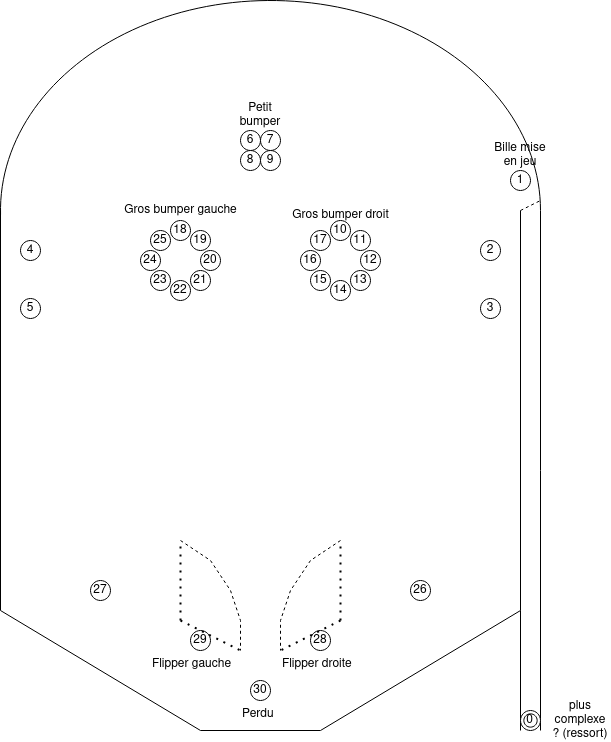

The diagram above was exported from draw.io. Its source (the exported page's mxGraphModel, read from the mxfile embedded in the PNG):
<mxGraphModel grid="1" page="1" gridSize="10" guides="1" tooltips="1" connect="1" arrows="1" fold="1" pageScale="1" pageWidth="827" pageHeight="1169" math="0" shadow="0">
  <root>
    <mxCell id="XLFaoNDkUc68l7FKxPaa-0" />
    <mxCell id="XLFaoNDkUc68l7FKxPaa-1" parent="XLFaoNDkUc68l7FKxPaa-0" />
    <mxCell id="XLFaoNDkUc68l7FKxPaa-11" value="" style="ellipse;whiteSpace=wrap;html=1;aspect=fixed;" parent="XLFaoNDkUc68l7FKxPaa-1" vertex="1">
      <mxGeometry x="360" y="320" width="20" height="20" as="geometry" />
    </mxCell>
    <mxCell id="XLFaoNDkUc68l7FKxPaa-12" value="" style="ellipse;whiteSpace=wrap;html=1;aspect=fixed;" parent="XLFaoNDkUc68l7FKxPaa-1" vertex="1">
      <mxGeometry x="380" y="320" width="20" height="20" as="geometry" />
    </mxCell>
    <mxCell id="XLFaoNDkUc68l7FKxPaa-13" value="" style="ellipse;whiteSpace=wrap;html=1;aspect=fixed;" parent="XLFaoNDkUc68l7FKxPaa-1" vertex="1">
      <mxGeometry x="380" y="340" width="20" height="20" as="geometry" />
    </mxCell>
    <mxCell id="XLFaoNDkUc68l7FKxPaa-14" value="" style="ellipse;whiteSpace=wrap;html=1;aspect=fixed;" parent="XLFaoNDkUc68l7FKxPaa-1" vertex="1">
      <mxGeometry x="360" y="340" width="20" height="20" as="geometry" />
    </mxCell>
    <mxCell id="XLFaoNDkUc68l7FKxPaa-15" value="" style="ellipse;whiteSpace=wrap;html=1;aspect=fixed;" parent="XLFaoNDkUc68l7FKxPaa-1" vertex="1">
      <mxGeometry x="450" y="410" width="20" height="20" as="geometry" />
    </mxCell>
    <mxCell id="XLFaoNDkUc68l7FKxPaa-16" value="" style="ellipse;whiteSpace=wrap;html=1;aspect=fixed;" parent="XLFaoNDkUc68l7FKxPaa-1" vertex="1">
      <mxGeometry x="420" y="440" width="20" height="20" as="geometry" />
    </mxCell>
    <mxCell id="XLFaoNDkUc68l7FKxPaa-17" value="" style="ellipse;whiteSpace=wrap;html=1;aspect=fixed;" parent="XLFaoNDkUc68l7FKxPaa-1" vertex="1">
      <mxGeometry x="430" y="420" width="20" height="20" as="geometry" />
    </mxCell>
    <mxCell id="XLFaoNDkUc68l7FKxPaa-18" value="" style="ellipse;whiteSpace=wrap;html=1;aspect=fixed;" parent="XLFaoNDkUc68l7FKxPaa-1" vertex="1">
      <mxGeometry x="480" y="440" width="20" height="20" as="geometry" />
    </mxCell>
    <mxCell id="XLFaoNDkUc68l7FKxPaa-19" value="" style="ellipse;whiteSpace=wrap;html=1;aspect=fixed;" parent="XLFaoNDkUc68l7FKxPaa-1" vertex="1">
      <mxGeometry x="470" y="420" width="20" height="20" as="geometry" />
    </mxCell>
    <mxCell id="XLFaoNDkUc68l7FKxPaa-20" value="" style="ellipse;whiteSpace=wrap;html=1;aspect=fixed;" parent="XLFaoNDkUc68l7FKxPaa-1" vertex="1">
      <mxGeometry x="450" y="470" width="20" height="20" as="geometry" />
    </mxCell>
    <mxCell id="XLFaoNDkUc68l7FKxPaa-21" value="" style="ellipse;whiteSpace=wrap;html=1;aspect=fixed;" parent="XLFaoNDkUc68l7FKxPaa-1" vertex="1">
      <mxGeometry x="470" y="460" width="20" height="20" as="geometry" />
    </mxCell>
    <mxCell id="XLFaoNDkUc68l7FKxPaa-22" value="" style="ellipse;whiteSpace=wrap;html=1;aspect=fixed;" parent="XLFaoNDkUc68l7FKxPaa-1" vertex="1">
      <mxGeometry x="430" y="460" width="20" height="20" as="geometry" />
    </mxCell>
    <mxCell id="XLFaoNDkUc68l7FKxPaa-23" value="" style="ellipse;whiteSpace=wrap;html=1;aspect=fixed;" parent="XLFaoNDkUc68l7FKxPaa-1" vertex="1">
      <mxGeometry x="290" y="410" width="20" height="20" as="geometry" />
    </mxCell>
    <mxCell id="XLFaoNDkUc68l7FKxPaa-24" value="" style="ellipse;whiteSpace=wrap;html=1;aspect=fixed;" parent="XLFaoNDkUc68l7FKxPaa-1" vertex="1">
      <mxGeometry x="260" y="440" width="20" height="20" as="geometry" />
    </mxCell>
    <mxCell id="XLFaoNDkUc68l7FKxPaa-25" value="" style="ellipse;whiteSpace=wrap;html=1;aspect=fixed;" parent="XLFaoNDkUc68l7FKxPaa-1" vertex="1">
      <mxGeometry x="270" y="420" width="20" height="20" as="geometry" />
    </mxCell>
    <mxCell id="XLFaoNDkUc68l7FKxPaa-26" value="" style="ellipse;whiteSpace=wrap;html=1;aspect=fixed;" parent="XLFaoNDkUc68l7FKxPaa-1" vertex="1">
      <mxGeometry x="320" y="440" width="20" height="20" as="geometry" />
    </mxCell>
    <mxCell id="XLFaoNDkUc68l7FKxPaa-27" value="" style="ellipse;whiteSpace=wrap;html=1;aspect=fixed;" parent="XLFaoNDkUc68l7FKxPaa-1" vertex="1">
      <mxGeometry x="310" y="420" width="20" height="20" as="geometry" />
    </mxCell>
    <mxCell id="XLFaoNDkUc68l7FKxPaa-28" value="" style="ellipse;whiteSpace=wrap;html=1;aspect=fixed;" parent="XLFaoNDkUc68l7FKxPaa-1" vertex="1">
      <mxGeometry x="290" y="470" width="20" height="20" as="geometry" />
    </mxCell>
    <mxCell id="XLFaoNDkUc68l7FKxPaa-29" value="" style="ellipse;whiteSpace=wrap;html=1;aspect=fixed;" parent="XLFaoNDkUc68l7FKxPaa-1" vertex="1">
      <mxGeometry x="310" y="460" width="20" height="20" as="geometry" />
    </mxCell>
    <mxCell id="XLFaoNDkUc68l7FKxPaa-30" value="" style="ellipse;whiteSpace=wrap;html=1;aspect=fixed;" parent="XLFaoNDkUc68l7FKxPaa-1" vertex="1">
      <mxGeometry x="270" y="460" width="20" height="20" as="geometry" />
    </mxCell>
    <mxCell id="XLFaoNDkUc68l7FKxPaa-31" value="" style="ellipse;whiteSpace=wrap;html=1;aspect=fixed;" parent="XLFaoNDkUc68l7FKxPaa-1" vertex="1">
      <mxGeometry x="600" y="430" width="20" height="20" as="geometry" />
    </mxCell>
    <mxCell id="XLFaoNDkUc68l7FKxPaa-32" value="" style="ellipse;whiteSpace=wrap;html=1;aspect=fixed;" parent="XLFaoNDkUc68l7FKxPaa-1" vertex="1">
      <mxGeometry x="600" y="488" width="20" height="20" as="geometry" />
    </mxCell>
    <mxCell id="XLFaoNDkUc68l7FKxPaa-33" value="" style="ellipse;whiteSpace=wrap;html=1;aspect=fixed;" parent="XLFaoNDkUc68l7FKxPaa-1" vertex="1">
      <mxGeometry x="140" y="430" width="20" height="20" as="geometry" />
    </mxCell>
    <mxCell id="XLFaoNDkUc68l7FKxPaa-34" value="" style="ellipse;whiteSpace=wrap;html=1;aspect=fixed;" parent="XLFaoNDkUc68l7FKxPaa-1" vertex="1">
      <mxGeometry x="140" y="488" width="20" height="20" as="geometry" />
    </mxCell>
    <mxCell id="XLFaoNDkUc68l7FKxPaa-35" value="" style="ellipse;whiteSpace=wrap;html=1;aspect=fixed;" parent="XLFaoNDkUc68l7FKxPaa-1" vertex="1">
      <mxGeometry x="370" y="870" width="20" height="20" as="geometry" />
    </mxCell>
    <mxCell id="XLFaoNDkUc68l7FKxPaa-36" value="" style="ellipse;whiteSpace=wrap;html=1;" parent="XLFaoNDkUc68l7FKxPaa-1" vertex="1">
      <mxGeometry x="530" y="770" width="20" height="20" as="geometry" />
    </mxCell>
    <mxCell id="XLFaoNDkUc68l7FKxPaa-37" value="" style="ellipse;whiteSpace=wrap;html=1;aspect=fixed;" parent="XLFaoNDkUc68l7FKxPaa-1" vertex="1">
      <mxGeometry x="210" y="770" width="20" height="20" as="geometry" />
    </mxCell>
    <mxCell id="XLFaoNDkUc68l7FKxPaa-38" value="" style="ellipse;whiteSpace=wrap;html=1;aspect=fixed;" vertex="1" parent="XLFaoNDkUc68l7FKxPaa-1">
      <mxGeometry x="310" y="820" width="20" height="20" as="geometry" />
    </mxCell>
    <mxCell id="XLFaoNDkUc68l7FKxPaa-39" value="" style="ellipse;whiteSpace=wrap;html=1;aspect=fixed;" vertex="1" parent="XLFaoNDkUc68l7FKxPaa-1">
      <mxGeometry x="430" y="820" width="20" height="20" as="geometry" />
    </mxCell>
    <mxCell id="XLFaoNDkUc68l7FKxPaa-43" value="" style="group" parent="XLFaoNDkUc68l7FKxPaa-1" vertex="1" connectable="0">
      <mxGeometry x="640" y="900" width="20" height="20" as="geometry" />
    </mxCell>
    <mxCell id="XLFaoNDkUc68l7FKxPaa-44" value="" style="ellipse;whiteSpace=wrap;html=1;" parent="XLFaoNDkUc68l7FKxPaa-43" vertex="1">
      <mxGeometry width="20" height="20" as="geometry" />
    </mxCell>
    <mxCell id="XLFaoNDkUc68l7FKxPaa-45" value="" style="ellipse;whiteSpace=wrap;html=1;" parent="XLFaoNDkUc68l7FKxPaa-43" vertex="1">
      <mxGeometry x="3.333333333333333" y="3.333333333333333" width="13.333333333333332" height="13.333333333333332" as="geometry" />
    </mxCell>
    <mxCell id="W4zhVXuvR57hm25ES_Jr-3" style="edgeStyle=orthogonalEdgeStyle;rounded=0;orthogonalLoop=1;jettySize=auto;html=1;entryX=0.5;entryY=0;entryDx=0;entryDy=0;exitX=0.5;exitY=0;exitDx=0;exitDy=0;" edge="1" parent="XLFaoNDkUc68l7FKxPaa-1" source="XLFaoNDkUc68l7FKxPaa-44" target="XLFaoNDkUc68l7FKxPaa-31">
      <mxGeometry relative="1" as="geometry">
        <mxPoint x="650" y="490" as="targetPoint" />
      </mxGeometry>
    </mxCell>
    <mxCell id="W4zhVXuvR57hm25ES_Jr-4" value="" style="endArrow=classic;html=1;rounded=0;entryX=0.5;entryY=0;entryDx=0;entryDy=0;" edge="1" parent="XLFaoNDkUc68l7FKxPaa-1" target="XLFaoNDkUc68l7FKxPaa-19">
      <mxGeometry width="50" height="50" relative="1" as="geometry">
        <mxPoint x="650" y="410" as="sourcePoint" />
        <mxPoint x="370" y="280" as="targetPoint" />
        <Array as="points">
          <mxPoint x="650" y="280" />
          <mxPoint x="480" y="280" />
        </Array>
      </mxGeometry>
    </mxCell>
    <mxCell id="W4zhVXuvR57hm25ES_Jr-5" value="" style="endArrow=classic;html=1;rounded=0;entryX=0.5;entryY=0;entryDx=0;entryDy=0;" edge="1" parent="XLFaoNDkUc68l7FKxPaa-1" target="XLFaoNDkUc68l7FKxPaa-15">
      <mxGeometry width="50" height="50" relative="1" as="geometry">
        <mxPoint x="480" y="400" as="sourcePoint" />
        <mxPoint x="430" y="400" as="targetPoint" />
        <Array as="points">
          <mxPoint x="460" y="400" />
        </Array>
      </mxGeometry>
    </mxCell>
    <mxCell id="W4zhVXuvR57hm25ES_Jr-6" value="" style="endArrow=classic;html=1;rounded=0;entryX=0.5;entryY=0;entryDx=0;entryDy=0;" edge="1" parent="XLFaoNDkUc68l7FKxPaa-1" target="XLFaoNDkUc68l7FKxPaa-17">
      <mxGeometry width="50" height="50" relative="1" as="geometry">
        <mxPoint x="460" y="400" as="sourcePoint" />
        <mxPoint x="410" y="400" as="targetPoint" />
        <Array as="points">
          <mxPoint x="440" y="400" />
        </Array>
      </mxGeometry>
    </mxCell>
    <mxCell id="W4zhVXuvR57hm25ES_Jr-7" value="" style="endArrow=classic;html=1;rounded=0;entryX=0.5;entryY=0;entryDx=0;entryDy=0;" edge="1" parent="XLFaoNDkUc68l7FKxPaa-1" target="XLFaoNDkUc68l7FKxPaa-12">
      <mxGeometry width="50" height="50" relative="1" as="geometry">
        <mxPoint x="480" y="280" as="sourcePoint" />
        <mxPoint x="330" y="280" as="targetPoint" />
        <Array as="points">
          <mxPoint x="390" y="280" />
        </Array>
      </mxGeometry>
    </mxCell>
    <mxCell id="W4zhVXuvR57hm25ES_Jr-8" value="" style="endArrow=classic;html=1;rounded=0;entryX=0.5;entryY=0;entryDx=0;entryDy=0;" edge="1" parent="XLFaoNDkUc68l7FKxPaa-1" target="XLFaoNDkUc68l7FKxPaa-11">
      <mxGeometry width="50" height="50" relative="1" as="geometry">
        <mxPoint x="390" y="280" as="sourcePoint" />
        <mxPoint x="320" y="280" as="targetPoint" />
        <Array as="points">
          <mxPoint x="370" y="280" />
        </Array>
      </mxGeometry>
    </mxCell>
    <mxCell id="W4zhVXuvR57hm25ES_Jr-9" value="" style="endArrow=classic;html=1;rounded=0;entryX=0.5;entryY=0;entryDx=0;entryDy=0;" edge="1" parent="XLFaoNDkUc68l7FKxPaa-1" target="XLFaoNDkUc68l7FKxPaa-25">
      <mxGeometry width="50" height="50" relative="1" as="geometry">
        <mxPoint x="370" y="280" as="sourcePoint" />
        <mxPoint x="250" y="280" as="targetPoint" />
        <Array as="points">
          <mxPoint x="280" y="280" />
        </Array>
      </mxGeometry>
    </mxCell>
    <mxCell id="W4zhVXuvR57hm25ES_Jr-10" value="" style="endArrow=classic;html=1;rounded=0;entryX=0.5;entryY=0;entryDx=0;entryDy=0;" edge="1" parent="XLFaoNDkUc68l7FKxPaa-1" target="XLFaoNDkUc68l7FKxPaa-23">
      <mxGeometry width="50" height="50" relative="1" as="geometry">
        <mxPoint x="280" y="400" as="sourcePoint" />
        <mxPoint x="350" y="270" as="targetPoint" />
        <Array as="points">
          <mxPoint x="300" y="400" />
        </Array>
      </mxGeometry>
    </mxCell>
    <mxCell id="W4zhVXuvR57hm25ES_Jr-11" value="" style="endArrow=classic;html=1;rounded=0;entryX=0.5;entryY=0;entryDx=0;entryDy=0;" edge="1" parent="XLFaoNDkUc68l7FKxPaa-1" target="XLFaoNDkUc68l7FKxPaa-27">
      <mxGeometry width="50" height="50" relative="1" as="geometry">
        <mxPoint x="300" y="400" as="sourcePoint" />
        <mxPoint x="350" y="270" as="targetPoint" />
        <Array as="points">
          <mxPoint x="320" y="400" />
        </Array>
      </mxGeometry>
    </mxCell>
    <mxCell id="W4zhVXuvR57hm25ES_Jr-12" value="" style="endArrow=classic;html=1;rounded=0;entryX=0.5;entryY=0;entryDx=0;entryDy=0;" edge="1" parent="XLFaoNDkUc68l7FKxPaa-1" target="XLFaoNDkUc68l7FKxPaa-33">
      <mxGeometry width="50" height="50" relative="1" as="geometry">
        <mxPoint x="280" y="280" as="sourcePoint" />
        <mxPoint x="120" y="280" as="targetPoint" />
        <Array as="points">
          <mxPoint x="150" y="280" />
        </Array>
      </mxGeometry>
    </mxCell>
    <mxCell id="W4zhVXuvR57hm25ES_Jr-13" value="" style="endArrow=classic;html=1;rounded=0;entryX=0.5;entryY=0;entryDx=0;entryDy=0;" edge="1" parent="XLFaoNDkUc68l7FKxPaa-1" target="XLFaoNDkUc68l7FKxPaa-37">
      <mxGeometry width="50" height="50" relative="1" as="geometry">
        <mxPoint x="220" y="280" as="sourcePoint" />
        <mxPoint x="350" y="460" as="targetPoint" />
      </mxGeometry>
    </mxCell>
    <mxCell id="W4zhVXuvR57hm25ES_Jr-14" value="" style="endArrow=classic;html=1;rounded=0;entryX=0.5;entryY=0;entryDx=0;entryDy=0;" edge="1" parent="XLFaoNDkUc68l7FKxPaa-1">
      <mxGeometry width="50" height="50" relative="1" as="geometry">
        <mxPoint x="539.6600000000001" y="280" as="sourcePoint" />
        <mxPoint x="539.6600000000001" y="770" as="targetPoint" />
      </mxGeometry>
    </mxCell>
    <mxCell id="1Ojb9epSlQAbDQKo-e9A-0" value="" style="endArrow=classic;html=1;rounded=0;entryX=0.5;entryY=0;entryDx=0;entryDy=0;" edge="1" parent="XLFaoNDkUc68l7FKxPaa-1" target="XLFaoNDkUc68l7FKxPaa-38">
      <mxGeometry width="50" height="50" relative="1" as="geometry">
        <mxPoint x="350" y="280" as="sourcePoint" />
        <mxPoint x="290" y="800" as="targetPoint" />
        <Array as="points">
          <mxPoint x="350" y="800" />
          <mxPoint x="320" y="800" />
        </Array>
      </mxGeometry>
    </mxCell>
    <mxCell id="1Ojb9epSlQAbDQKo-e9A-1" value="" style="endArrow=classic;html=1;rounded=0;entryX=0.5;entryY=0;entryDx=0;entryDy=0;" edge="1" parent="XLFaoNDkUc68l7FKxPaa-1" target="XLFaoNDkUc68l7FKxPaa-39">
      <mxGeometry width="50" height="50" relative="1" as="geometry">
        <mxPoint x="410" y="280" as="sourcePoint" />
        <mxPoint x="380" y="820" as="targetPoint" />
        <Array as="points">
          <mxPoint x="410" y="800" />
          <mxPoint x="440" y="800" />
        </Array>
      </mxGeometry>
    </mxCell>
    <mxCell id="1Ojb9epSlQAbDQKo-e9A-2" value="" style="endArrow=classic;html=1;rounded=0;entryX=0.5;entryY=0;entryDx=0;entryDy=0;" edge="1" parent="XLFaoNDkUc68l7FKxPaa-1" target="XLFaoNDkUc68l7FKxPaa-35">
      <mxGeometry width="50" height="50" relative="1" as="geometry">
        <mxPoint x="410" y="760" as="sourcePoint" />
        <mxPoint x="370" y="810" as="targetPoint" />
        <Array as="points">
          <mxPoint x="380" y="760" />
        </Array>
      </mxGeometry>
    </mxCell>
  </root>
</mxGraphModel>